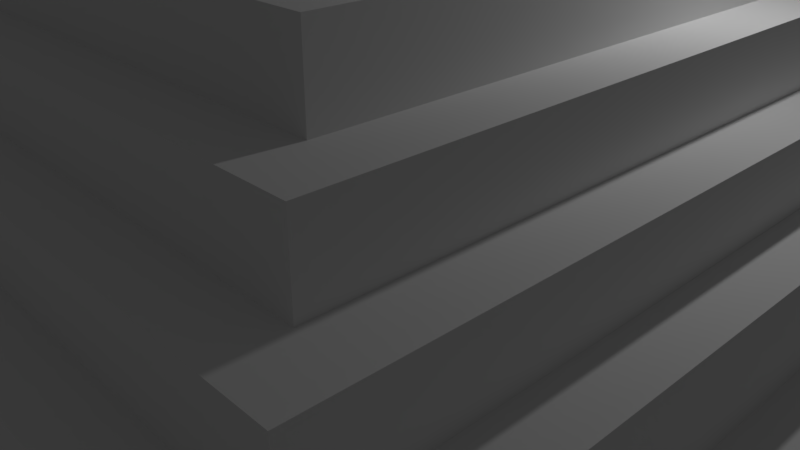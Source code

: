 # Source: pyramid.blend  (saved by Blender 2.78.0; exported with 4.5.12 LTS)
import bpy
from mathutils import Matrix  # noqa: F401  (used for matrix-valued properties, if any)

bpy.ops.wm.read_factory_settings(use_empty=True)
scene = bpy.context.scene
scene.name = 'Scene'

# ---- collections
col_collection_1 = bpy.data.collections.new('Collection 1'); scene.collection.children.link(col_collection_1)

# ---- materials (node trees are filled in below, after node groups)
mat_material = bpy.data.materials.new('Material')
mat_material.alpha_threshold = 0.0
mat_material.use_transparent_shadow = False
mat_material.roughness = 0.5
mat_material.line_color = (0.0, 0.0, 0.0, 1.0)

# ---- material node trees

# ---- world
world_world = bpy.data.worlds.new('World'); scene.world = world_world
world_world.color = (0.05088, 0.05088, 0.05088)
world_world.use_sun_shadow = False
world_world.sun_shadow_jitter_overblur = 0.0
world_world.cycles.sampling_method = 'MANUAL'

# ---- cameras
cam_camera = bpy.data.cameras.new('Camera')
cam_camera.clip_end = 100.0
cam_camera.lens = 35.0
cam_camera.sensor_width = 32.0
cam_camera.sensor_height = 18.0
cam_camera.ortho_scale = 7.314
cam_camera.dof.focus_distance = 0.0
cam_camera.dof.aperture_fstop = 128.0

# ---- lights
light_lamp = bpy.data.lights.new('Lamp', 'POINT')
light_lamp.transmission_factor = 0.0
light_lamp.cutoff_distance = 30.0
light_lamp.energy = 100.0
light_lamp.shadow_buffer_clip_start = 1.001
light_lamp.shadow_soft_size = 0.1
light_lamp.shadow_maximum_resolution = 0.006
light_lamp.use_absolute_resolution = True

# ---- meshes
me_cube = bpy.data.meshes.new('Cube')
me_cube.from_pydata([(1.0, 1.0, -1.0), (1.0, -1.0, -1.0), (-1.0, -1.0, -1.0), (-1.0, 1.0, -1.0), (0.9, 0.9, 1.0), (0.9, -0.9, 1.0), (-0.9, -0.9, 1.0), (-0.9, 0.9, 1.0), (1.0, 1.0, 1.0), (1.0, -1.0, 1.0), (-1.0, 1.0, 1.0), (-1.0, -1.0, 1.0), (0.9, 0.9, 1.0), (0.9, -0.9, 1.0), (-0.9, 0.9, 1.0), (-0.9, -0.9, 1.0), (0.9, 0.9, 1.0), (0.9, -0.9, 1.0), (-0.9, 0.9, 1.0), (-0.9, -0.9, 1.0), (0.8, 0.8, 3.0), (0.8, -0.8, 3.0), (-0.8, 0.8, 3.0), (-0.8, -0.8, 3.0), (0.9, 0.9, 3.0), (0.9, -0.9, 3.0), (-0.9, 0.9, 3.0), (-0.9, -0.9, 3.0), (0.7, 0.7, 4.5), (0.7, -0.7, 4.5), (-0.7, 0.7, 4.5), (-0.7, -0.7, 4.5), (0.8, 0.8, 4.5), (0.8, -0.8, 4.5), (-0.8, 0.8, 4.5), (-0.8, -0.8, 4.5), (0.6, 0.6, 6.0), (0.6, -0.6, 6.0), (-0.6, 0.6, 6.0), (-0.6, -0.6, 6.0), (0.7, 0.7, 6.0), (0.7, -0.7, 6.0), (-0.7, 0.7, 6.0), (-0.7, -0.7, 6.0), (0.5, 0.5, 7.5), (0.5, -0.5, 7.5), (-0.5, 0.5, 7.5), (-0.5, -0.5, 7.5), (0.6, 0.6, 7.5), (0.6, -0.6, 7.5), (-0.6, 0.6, 7.5), (-0.6, -0.6, 7.5), (0.4, 0.4, 9.0), (0.4, -0.4, 9.0), (-0.4, 0.4, 9.0), (-0.4, -0.4, 9.0), (0.5, 0.5, 9.0), (0.5, -0.5, 9.0), (-0.5, 0.5, 9.0), (-0.5, -0.5, 9.0), (0.3, 0.3, 10.5), (0.3, -0.3, 10.5), (-0.3, 0.3, 10.5), (-0.3, -0.3, 10.5), (0.4, 0.4, 10.5), (0.4, -0.4, 10.5), (-0.4, 0.4, 10.5), (-0.4, -0.4, 10.5), (0.3, 0.3, 13.5), (0.3, -0.3, 13.5), (-0.3, 0.3, 13.5), (-0.3, -0.3, 13.5)], [], [(0, 1, 2, 3), (6, 5, 13, 15), (0, 8, 9, 1), (1, 9, 11, 2), (2, 11, 10, 3), (8, 0, 3, 10), (4, 5, 9, 8), (7, 4, 8, 10), (5, 6, 11, 9), (6, 7, 10, 11), (13, 12, 16, 17), (5, 4, 12, 13), (7, 6, 15, 14), (4, 7, 14, 12), (18, 19, 27, 26), (14, 15, 19, 18), (12, 14, 18, 16), (15, 13, 17, 19), (22, 23, 35, 34), (16, 18, 26, 24), (19, 17, 25, 27), (17, 16, 24, 25), (20, 21, 25, 24), (22, 20, 24, 26), (21, 23, 27, 25), (23, 22, 26, 27), (31, 29, 41, 43), (20, 22, 34, 32), (23, 21, 33, 35), (21, 20, 32, 33), (28, 29, 33, 32), (30, 28, 32, 34), (29, 31, 35, 33), (31, 30, 34, 35), (39, 37, 49, 51), (29, 28, 40, 41), (30, 31, 43, 42), (28, 30, 42, 40), (36, 37, 41, 40), (38, 36, 40, 42), (37, 39, 43, 41), (39, 38, 42, 43), (46, 47, 59, 58), (37, 36, 48, 49), (38, 39, 51, 50), (36, 38, 50, 48), (44, 45, 49, 48), (46, 44, 48, 50), (45, 47, 51, 49), (47, 46, 50, 51), (53, 52, 64, 65), (44, 46, 58, 56), (47, 45, 57, 59), (45, 44, 56, 57), (52, 53, 57, 56), (54, 52, 56, 58), (53, 55, 59, 57), (55, 54, 58, 59), (63, 61, 69, 71), (54, 55, 67, 66), (52, 54, 66, 64), (55, 53, 65, 67), (60, 61, 65, 64), (62, 60, 64, 66), (61, 63, 67, 65), (63, 62, 66, 67), (68, 70, 71, 69), (61, 60, 68, 69), (62, 63, 71, 70), (60, 62, 70, 68)])
me_cube.materials.append(mat_material)
me_cube.use_remesh_preserve_volume = False
me_cube.use_remesh_preserve_attributes = False
me_cube.use_mirror_vertex_groups = False
me_cube.update()

# ---- objects
ob_cube = bpy.data.objects.new('Cube', me_cube)
ob_lamp = bpy.data.objects.new('Lamp', light_lamp)
ob_camera = bpy.data.objects.new('Camera', cam_camera)

# ---- transforms, parenting, visibility, modifiers, constraints
ob_cube.location = (0.0, 0.0, 0.5)
ob_cube.scale = (6.0, 6.0, 0.5)
ob_cube.lock_rotations_4d = False
ob_cube.empty_display_type = 'ARROWS'
ob_cube.lineart.crease_threshold = 0.0
ob_lamp.location = (4.076, 1.005, 5.904)
ob_lamp.rotation_euler = (0.6503, 0.05522, 1.866)
ob_lamp.lock_rotations_4d = False
ob_lamp.empty_display_type = 'ARROWS'
ob_lamp.color = (0.0, 0.0, 0.0, 0.0)
ob_lamp.lineart.crease_threshold = 0.0
ob_camera.location = (7.481, -6.508, 5.344)
ob_camera.rotation_euler = (1.109, 0.0, 0.8149)
ob_camera.lock_rotations_4d = False
ob_camera.empty_display_type = 'ARROWS'
ob_camera.color = (0.0, 0.0, 0.0, 0.0)
ob_camera.display_type = 'WIRE'
ob_camera.lineart.crease_threshold = 0.0

# ---- collection membership
col_collection_1.objects.link(ob_cube)
col_collection_1.objects.link(ob_lamp)
col_collection_1.objects.link(ob_camera)

# ---- scene / render settings (as saved in the file)
scene.camera = ob_camera
scene.frame_start = 1; scene.frame_end = 250; scene.frame_set(1)
scene.render.engine = 'BLENDER_EEVEE_NEXT'
scene.render.resolution_percentage = 50
scene.render.dither_intensity = 0.0
scene.cycles.use_denoising = False
scene.cycles.samples = 128
scene.cycles.sampling_pattern = 'TABULATED_SOBOL'
scene.cycles.light_sampling_threshold = 0.0
scene.cycles.use_adaptive_sampling = False
scene.cycles.use_light_tree = False
scene.cycles.blur_glossy = 0.0
scene.cycles.sample_clamp_indirect = 0.0
scene.view_settings.view_transform = 'Standard'
bpy.context.view_layer.update()
